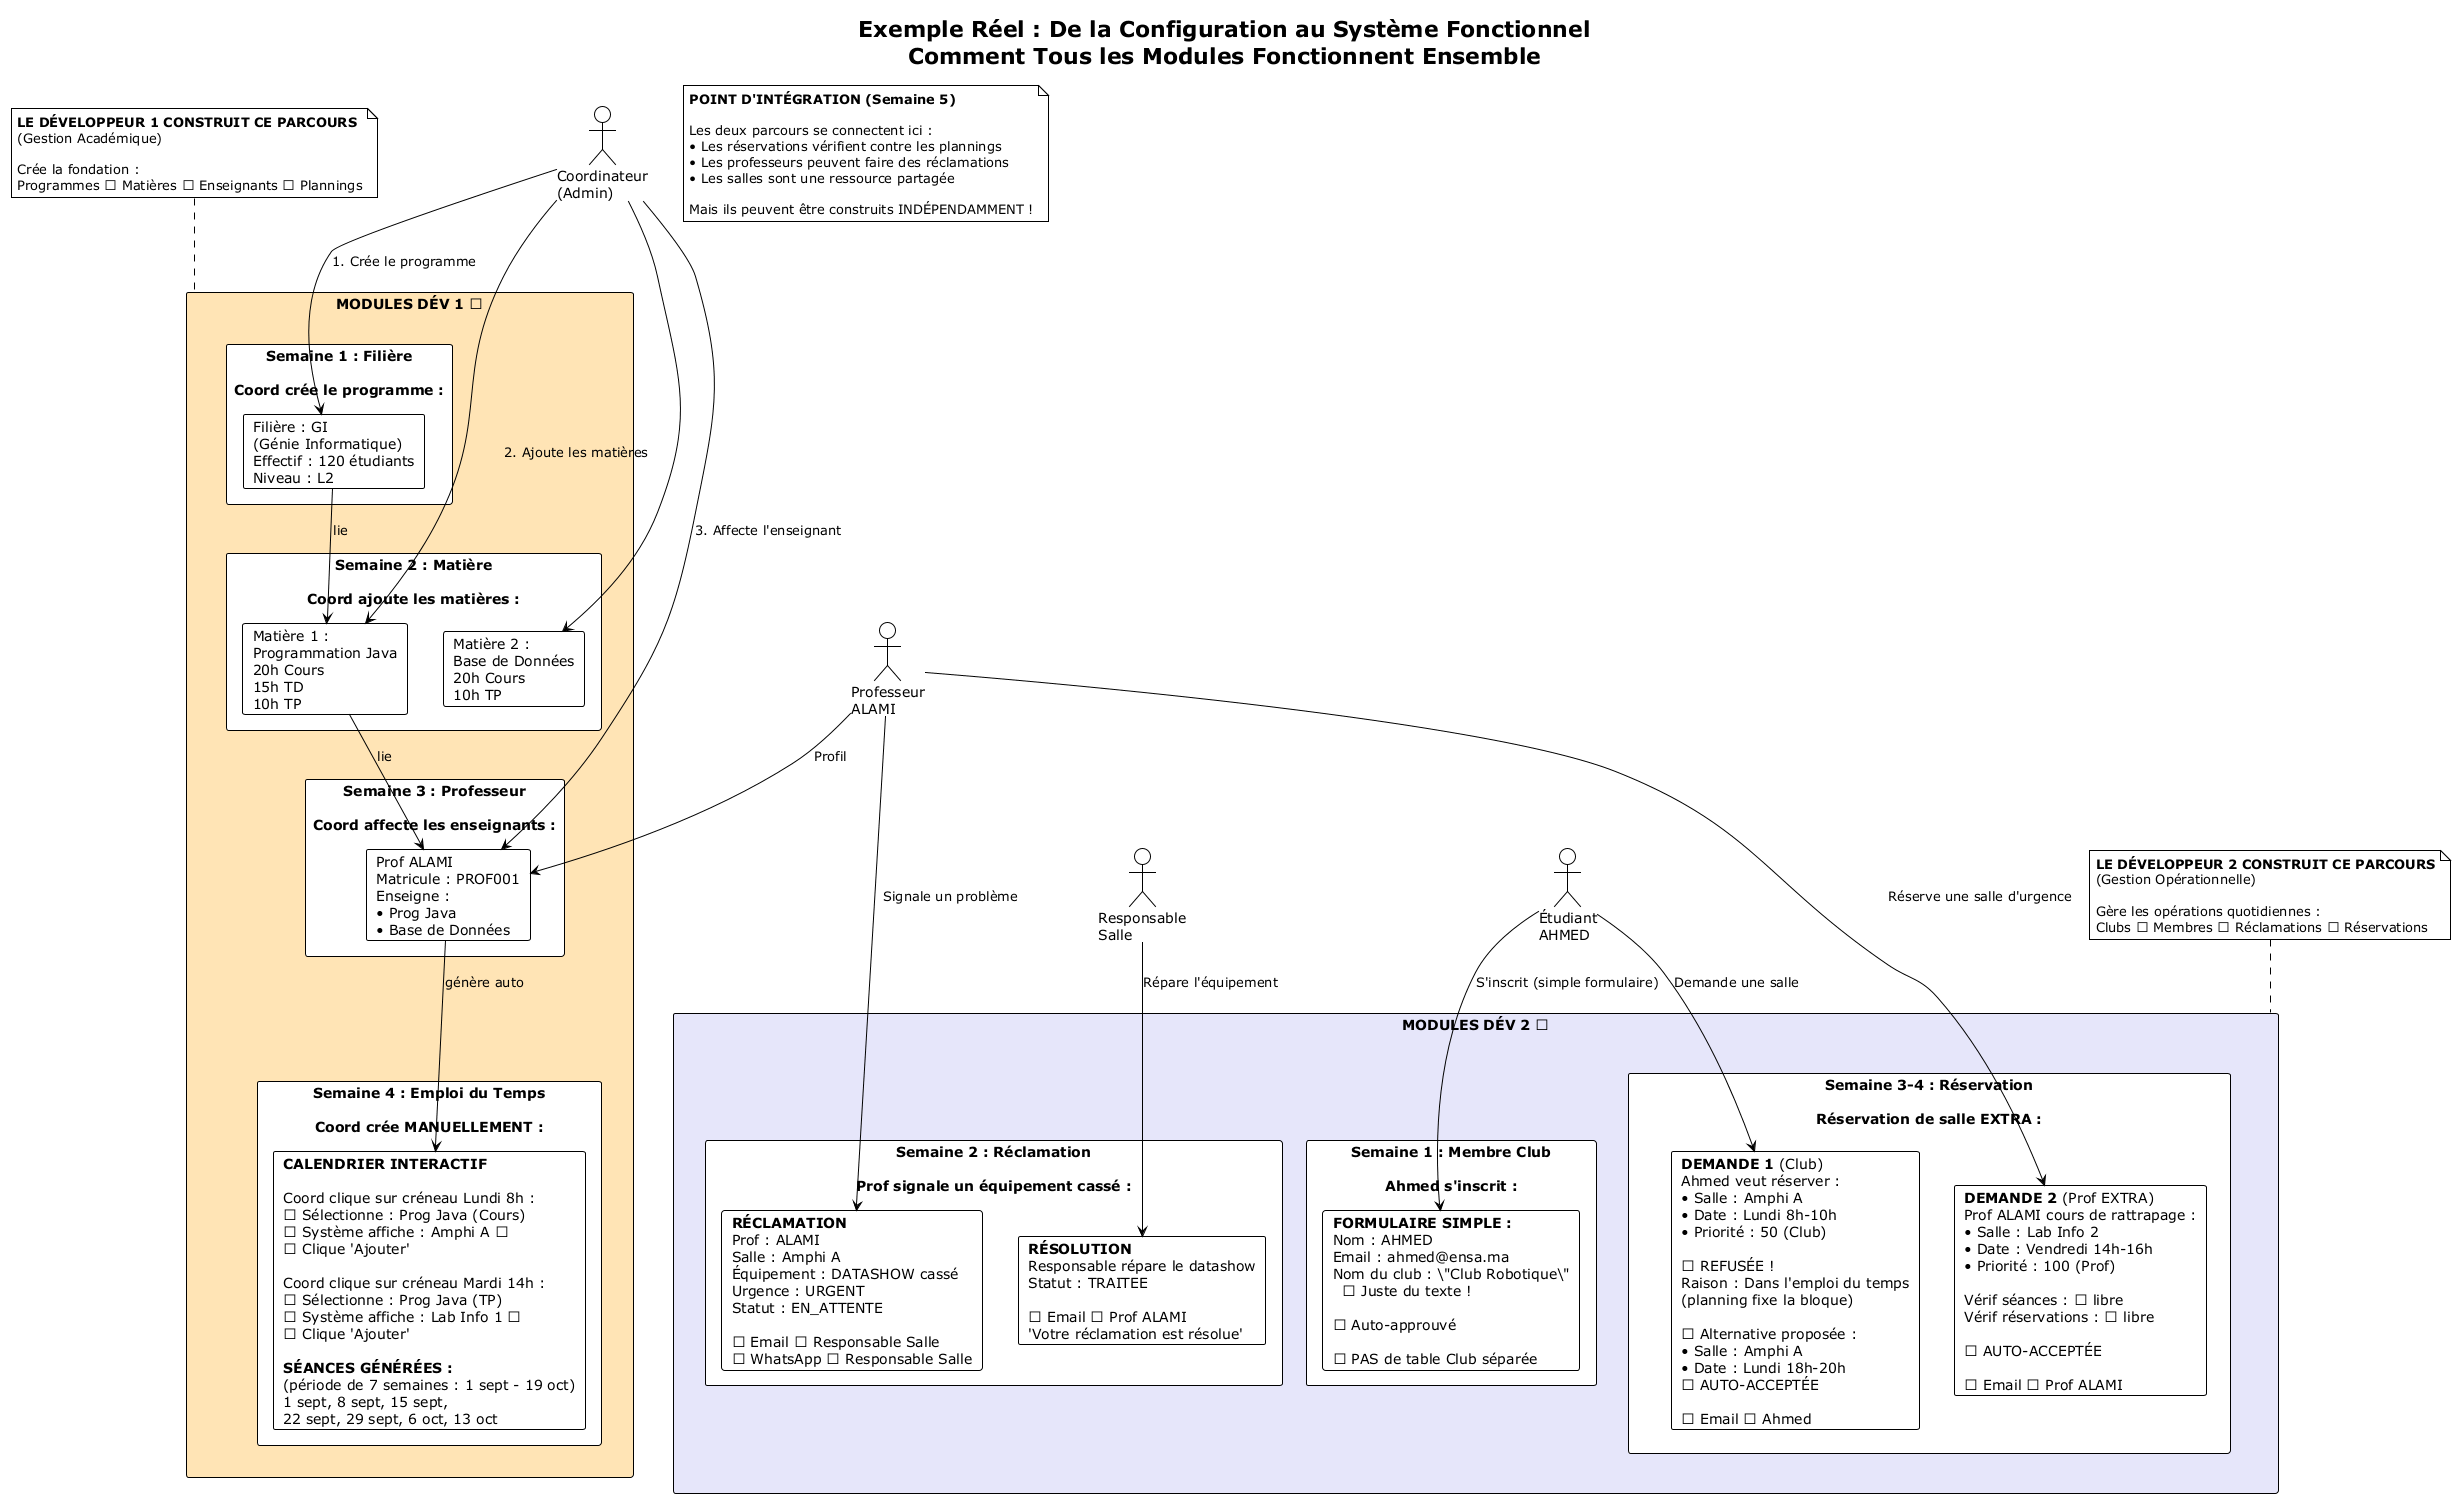

The diagram above was rendered by PlantUML. Its source (embedded in the PNG):
@startuml Exemple Réel - Scénario Complet
!theme plain
skinparam backgroundColor #FFFFFF

title Exemple Réel : De la Configuration au Système Fonctionnel\nComment Tous les Modules Fonctionnent Ensemble

actor "Coordinateur\n(Admin)" as coord
actor "Professeur\nALAMI" as prof
actor "Étudiant\nAHMED" as student
actor "Responsable\nSalle" as room_mgr

' Modules Développeur 1 (parcours académique)
rectangle "MODULES DÉV 1 🟠" as dev1_modules #FFE4B5 {
    
    rectangle "**Semaine 1 : Filière**\n\nCoord crée le programme :" as week1 {
        card "Filière : GI\n(Génie Informatique)\nEffectif : 120 étudiants\nNiveau : L2" as filiere_data
    }
    
    rectangle "**Semaine 2 : Matière**\n\nCoord ajoute les matières :" as week2 {
        card "Matière 1 :\nProgrammation Java\n20h Cours\n15h TD\n10h TP" as matiere1
        card "Matière 2 :\nBase de Données\n20h Cours\n10h TP" as matiere2
    }
    
    rectangle "**Semaine 3 : Professeur**\n\nCoord affecte les enseignants :" as week3 {
        card "Prof ALAMI\nMatricule : PROF001\nEnseigne :\n• Prog Java\n• Base de Données" as prof_data
    }
    
    rectangle "**Semaine 4 : Emploi du Temps**\n\nCoord crée MANUELLEMENT :" as week4 {
        card "**CALENDRIER INTERACTIF**\n\nCoord clique sur créneau Lundi 8h :\n→ Sélectionne : Prog Java (Cours)\n→ Système affiche : Amphi A ✅\n→ Clique 'Ajouter'\n\nCoord clique sur créneau Mardi 14h :\n→ Sélectionne : Prog Java (TP)\n→ Système affiche : Lab Info 1 ✅\n→ Clique 'Ajouter'\n\n**SÉANCES GÉNÉRÉES :**\n(période de 7 semaines : 1 sept - 19 oct)\n1 sept, 8 sept, 15 sept,\n22 sept, 29 sept, 6 oct, 13 oct" as schedule
    }
}

' Modules Développeur 2 (parcours opérationnel)
rectangle "MODULES DÉV 2 🟣" as dev2_modules #E6E6FA {
    
    rectangle "**Semaine 1 : Membre Club**\n\nAhmed s'inscrit :" as membre_week {
        card "**FORMULAIRE SIMPLE :**\nNom : AHMED\nEmail : ahmed@ensa.ma\nNom du club : \"Club Robotique\"\n  ↑ Juste du texte !\n\n✅ Auto-approuvé\n\n⚠ PAS de table Club séparée" as membre_data
    }
    
    rectangle "**Semaine 2 : Réclamation**\n\nProf signale un équipement cassé :" as reclam_week {
        card "**RÉCLAMATION**\nProf : ALAMI\nSalle : Amphi A\nÉquipement : DATASHOW cassé\nUrgence : URGENT\nStatut : EN_ATTENTE\n\n📧 Email → Responsable Salle\n📱 WhatsApp → Responsable Salle" as reclam_data
        
        card "**RÉSOLUTION**\nResponsable répare le datashow\nStatut : TRAITEE\n\n📧 Email → Prof ALAMI\n'Votre réclamation est résolue'" as reclam_fixed
    }
    
    rectangle "**Semaine 3-4 : Réservation**\n\nRéservation de salle EXTRA :" as reserv_week {
        card "**DEMANDE 1** (Club)\nAhmed veut réserver :\n• Salle : Amphi A\n• Date : Lundi 8h-10h\n• Priorité : 50 (Club)\n\n❌ REFUSÉE !\nRaison : Dans l'emploi du temps\n(planning fixe la bloque)\n\n💡 Alternative proposée :\n• Salle : Amphi A\n• Date : Lundi 18h-20h\n✅ AUTO-ACCEPTÉE\n\n📧 Email → Ahmed" as reserv1
        
        card "**DEMANDE 2** (Prof EXTRA)\nProf ALAMI cours de rattrapage :\n• Salle : Lab Info 2\n• Date : Vendredi 14h-16h\n• Priorité : 100 (Prof)\n\nVérif séances : ✅ libre\nVérif réservations : ✅ libre\n\n✅ AUTO-ACCEPTÉE\n\n📧 Email → Prof ALAMI" as reserv2
    }
}

' Afficher les interactions
coord -down-> filiere_data : "1. Crée le programme"
coord -down-> matiere1 : "2. Ajoute les matières"
coord -down-> matiere2
coord -down-> prof_data : "3. Affecte l'enseignant"

filiere_data -down-> matiere1 : "lie"
matiere1 -down-> prof_data : "lie"
prof_data -down-> schedule : "génère auto"

student -down-> membre_data : "S'inscrit (simple formulaire)"
student -down-> reserv1 : "Demande une salle"

prof -down-> prof_data : "Profil"
prof -down-> reclam_data : "Signale un problème"
prof -down-> reserv2 : "Réserve une salle d'urgence"

room_mgr -down-> reclam_fixed : "Répare l'équipement"

' Annotation de chronologie
note top of dev1_modules
  **LE DÉVELOPPEUR 1 CONSTRUIT CE PARCOURS**
  (Gestion Académique)
  
  Crée la fondation :
  Programmes → Matières → Enseignants → Plannings
end note

note top of dev2_modules
  **LE DÉVELOPPEUR 2 CONSTRUIT CE PARCOURS**
  (Gestion Opérationnelle)
  
  Gère les opérations quotidiennes :
  Clubs → Membres → Réclamations → Réservations
end note

' Afficher le point d'intégration
schedule -[hidden]right-> reserv_week

note as integration
  **POINT D'INTÉGRATION (Semaine 5)**
  
  Les deux parcours se connectent ici :
  • Les réservations vérifient contre les plannings
  • Les professeurs peuvent faire des réclamations
  • Les salles sont une ressource partagée
  
  Mais ils peuvent être construits INDÉPENDAMMENT !
end note

@enduml